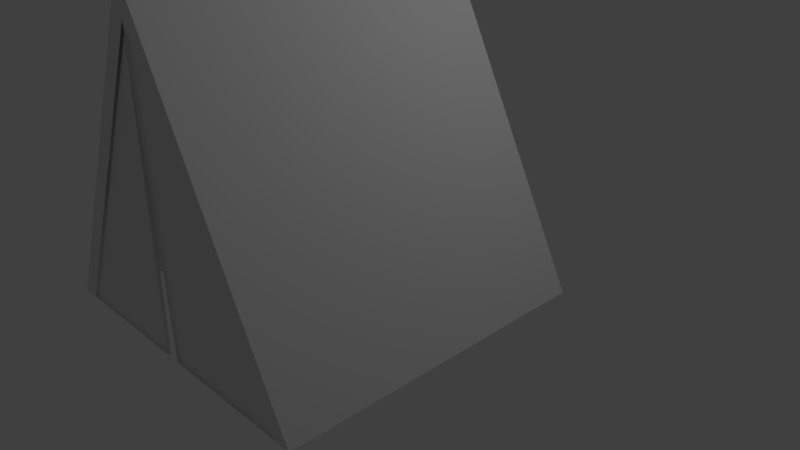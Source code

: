# Source: TentClosed.blend  (saved by Blender 2.77.0; exported with 4.5.12 LTS)
import bpy
from mathutils import Matrix  # noqa: F401  (used for matrix-valued properties, if any)

bpy.ops.wm.read_factory_settings(use_empty=True)
scene = bpy.context.scene
scene.name = 'Scene'

# ---- collections
col_collection_1 = bpy.data.collections.new('Collection 1'); scene.collection.children.link(col_collection_1)

# ---- world
world_world = bpy.data.worlds.new('World'); scene.world = world_world
world_world.color = (0.05088, 0.05088, 0.05088)
world_world.use_sun_shadow = False
world_world.sun_shadow_jitter_overblur = 0.0
world_world.cycles.sampling_method = 'MANUAL'

# ---- cameras
cam_camera = bpy.data.cameras.new('Camera')
cam_camera.clip_end = 100.0
cam_camera.lens = 35.0
cam_camera.sensor_width = 32.0
cam_camera.sensor_height = 18.0
cam_camera.ortho_scale = 7.314
cam_camera.dof.focus_distance = 0.0
cam_camera.dof.aperture_fstop = 128.0

# ---- lights
light_lamp = bpy.data.lights.new('Lamp', 'POINT')
light_lamp.transmission_factor = 0.0
light_lamp.cutoff_distance = 30.0
light_lamp.energy = 100.0
light_lamp.shadow_buffer_clip_start = 1.001
light_lamp.shadow_soft_size = 0.1
light_lamp.shadow_maximum_resolution = 0.006
light_lamp.use_absolute_resolution = True

# ---- meshes
me_cube_001 = bpy.data.meshes.new('Cube.001')
me_cube_001.from_pydata([(-1.0, -1.0, -1.0), (0.0, -1.0, 1.0), (-1.0, 1.0, -1.0), (0.0, 1.0, 1.0), (1.0, -1.0, -1.0), (1.0, 1.0, -1.0), (-0.8896, -1.0, -0.9991), (-0.0001171, -1.0, 0.7801), (0.8896, -1.0, -0.9991), (-0.8896, 0.9724, -0.9991), (0.0, 0.9724, 0.7801), (0.8896, 0.9724, -0.9991), (-0.05321, -1.0, -0.9991), (0.03927, -1.0, -0.9991), (-0.8896, -0.9839, -0.9991), (-0.0001171, -0.9839, 0.7801), (0.8896, -0.9839, -0.9991), (-0.05321, -0.9839, -0.9991), (0.03927, -0.9839, -0.9991)], [], [(1, 3, 2, 0), (3, 5, 2), (3, 1, 4, 5), (4, 1, 7, 8), (5, 11, 9, 2), (8, 7, 10, 11), (0, 2, 9, 6), (1, 0, 6, 7), (10, 9, 11), (4, 8, 11, 5), (7, 6, 9, 10), (8, 13, 18, 16), (13, 7, 15, 18), (14, 17, 15), (15, 18, 16), (6, 7, 15, 14), (7, 12, 17, 15), (7, 8, 16, 15), (12, 6, 14, 17)])
me_cube_001.use_remesh_preserve_volume = False
me_cube_001.use_remesh_preserve_attributes = False
me_cube_001.use_mirror_vertex_groups = False
me_cube_001.update()

# ---- objects
ob_cube = bpy.data.objects.new('Cube', me_cube_001)
ob_lamp = bpy.data.objects.new('Lamp', light_lamp)
ob_camera = bpy.data.objects.new('Camera', cam_camera)

# ---- transforms, parenting, visibility, modifiers, constraints
ob_cube.location = (0.3088, -1.08, 2.03)
ob_cube.scale = (2.0, 2.0, 2.0)
ob_cube.lineart.crease_threshold = 0.0
ob_lamp.location = (4.076, 1.005, 5.904)
ob_lamp.rotation_euler = (0.6503, 0.05522, 1.866)
ob_lamp.lock_rotations_4d = False
ob_lamp.empty_display_type = 'ARROWS'
ob_lamp.color = (0.0, 0.0, 0.0, 0.0)
ob_lamp.lineart.crease_threshold = 0.0
ob_camera.location = (7.481, -6.508, 5.344)
ob_camera.rotation_euler = (1.109, 0.01082, 0.8149)
ob_camera.lock_rotations_4d = False
ob_camera.empty_display_type = 'ARROWS'
ob_camera.color = (0.0, 0.0, 0.0, 0.0)
ob_camera.display_type = 'WIRE'
ob_camera.lineart.crease_threshold = 0.0

# ---- collection membership
col_collection_1.objects.link(ob_cube)
col_collection_1.objects.link(ob_lamp)
col_collection_1.objects.link(ob_camera)

# ---- scene / render settings (as saved in the file)
scene.camera = ob_camera
scene.frame_start = 1; scene.frame_end = 250; scene.frame_set(1)
scene.render.engine = 'BLENDER_EEVEE_NEXT'
scene.render.resolution_percentage = 50
scene.render.dither_intensity = 0.0
scene.cycles.use_denoising = False
scene.cycles.samples = 128
scene.cycles.sampling_pattern = 'TABULATED_SOBOL'
scene.cycles.light_sampling_threshold = 0.0
scene.cycles.use_adaptive_sampling = False
scene.cycles.use_light_tree = False
scene.cycles.blur_glossy = 0.0
scene.cycles.sample_clamp_indirect = 0.0
scene.view_settings.view_transform = 'Standard'
bpy.context.view_layer.update()
